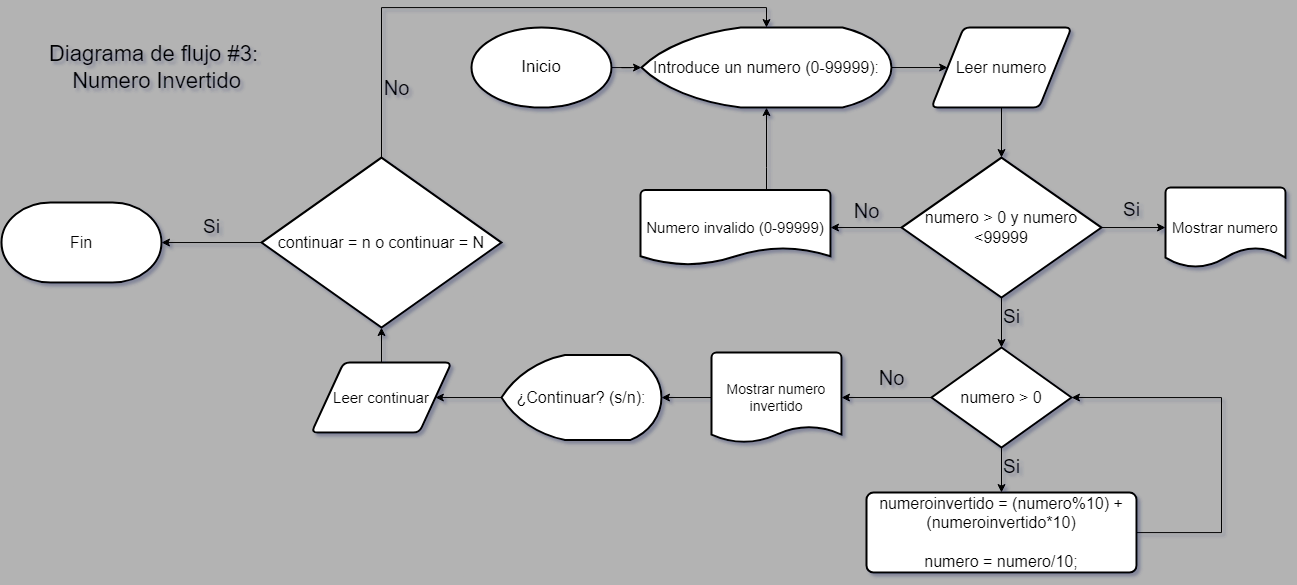

The diagram above was exported from draw.io. Its source (the exported page's mxGraphModel, read from the mxfile embedded in the PNG):
<mxGraphModel dx="2514" dy="887" grid="1" gridSize="10" guides="1" tooltips="1" connect="1" arrows="1" fold="1" page="1" pageScale="1" pageWidth="827" pageHeight="1169" background="#B3B3B3" math="0" shadow="1">
  <root>
    <mxCell id="0" />
    <mxCell id="1" parent="0" />
    <mxCell id="yKUcuILbEU0FLWH8KbeW-1" value="&lt;font style=&quot;font-size: 17px;&quot;&gt;Inicio&lt;/font&gt;" style="strokeWidth=2;html=1;shape=mxgraph.flowchart.start_1;whiteSpace=wrap;labelBackgroundColor=none;" vertex="1" parent="1">
      <mxGeometry x="-280" y="100.06" width="140" height="80" as="geometry" />
    </mxCell>
    <mxCell id="yKUcuILbEU0FLWH8KbeW-5" style="edgeStyle=orthogonalEdgeStyle;rounded=0;orthogonalLoop=1;jettySize=auto;html=1;" edge="1" parent="1" source="yKUcuILbEU0FLWH8KbeW-2" target="yKUcuILbEU0FLWH8KbeW-4">
      <mxGeometry relative="1" as="geometry" />
    </mxCell>
    <mxCell id="yKUcuILbEU0FLWH8KbeW-2" value="&lt;font style=&quot;font-size: 16px;&quot;&gt;Introduce un numero (0-99999):&lt;/font&gt;" style="strokeWidth=2;html=1;shape=mxgraph.flowchart.display;whiteSpace=wrap;" vertex="1" parent="1">
      <mxGeometry x="-110" y="100.06" width="250" height="80" as="geometry" />
    </mxCell>
    <mxCell id="yKUcuILbEU0FLWH8KbeW-3" style="edgeStyle=orthogonalEdgeStyle;rounded=0;orthogonalLoop=1;jettySize=auto;html=1;entryX=0;entryY=0.5;entryDx=0;entryDy=0;entryPerimeter=0;" edge="1" parent="1" source="yKUcuILbEU0FLWH8KbeW-1" target="yKUcuILbEU0FLWH8KbeW-2">
      <mxGeometry relative="1" as="geometry" />
    </mxCell>
    <mxCell id="yKUcuILbEU0FLWH8KbeW-4" value="&lt;font style=&quot;font-size: 16px;&quot;&gt;Leer numero&lt;/font&gt;" style="shape=parallelogram;html=1;strokeWidth=2;perimeter=parallelogramPerimeter;whiteSpace=wrap;rounded=1;arcSize=12;size=0.23;" vertex="1" parent="1">
      <mxGeometry x="180" y="100.06" width="140" height="80" as="geometry" />
    </mxCell>
    <mxCell id="yKUcuILbEU0FLWH8KbeW-8" style="edgeStyle=orthogonalEdgeStyle;rounded=0;orthogonalLoop=1;jettySize=auto;html=1;entryX=1;entryY=0.5;entryDx=0;entryDy=0;entryPerimeter=0;" edge="1" parent="1" source="yKUcuILbEU0FLWH8KbeW-6" target="yKUcuILbEU0FLWH8KbeW-37">
      <mxGeometry relative="1" as="geometry">
        <mxPoint x="80" y="250.06" as="targetPoint" />
      </mxGeometry>
    </mxCell>
    <mxCell id="yKUcuILbEU0FLWH8KbeW-6" value="&lt;font style=&quot;font-size: 16px;&quot;&gt;numero &amp;gt; 0 y numero &amp;lt;99999&lt;/font&gt;" style="strokeWidth=2;html=1;shape=mxgraph.flowchart.decision;whiteSpace=wrap;" vertex="1" parent="1">
      <mxGeometry x="150" y="230.06" width="200" height="140" as="geometry" />
    </mxCell>
    <mxCell id="yKUcuILbEU0FLWH8KbeW-7" style="edgeStyle=orthogonalEdgeStyle;rounded=0;orthogonalLoop=1;jettySize=auto;html=1;entryX=0.5;entryY=0;entryDx=0;entryDy=0;entryPerimeter=0;" edge="1" parent="1" source="yKUcuILbEU0FLWH8KbeW-4" target="yKUcuILbEU0FLWH8KbeW-6">
      <mxGeometry relative="1" as="geometry" />
    </mxCell>
    <mxCell id="yKUcuILbEU0FLWH8KbeW-9" value="&lt;font style=&quot;font-size: 20px;&quot;&gt;No&lt;/font&gt;" style="text;html=1;align=center;verticalAlign=middle;resizable=0;points=[];autosize=1;strokeColor=none;fillColor=none;" vertex="1" parent="1">
      <mxGeometry x="90" y="262.56" width="50" height="40" as="geometry" />
    </mxCell>
    <mxCell id="yKUcuILbEU0FLWH8KbeW-13" style="edgeStyle=orthogonalEdgeStyle;rounded=0;orthogonalLoop=1;jettySize=auto;html=1;entryX=0.5;entryY=0;entryDx=0;entryDy=0;" edge="1" parent="1" source="yKUcuILbEU0FLWH8KbeW-10" target="yKUcuILbEU0FLWH8KbeW-12">
      <mxGeometry relative="1" as="geometry" />
    </mxCell>
    <mxCell id="yKUcuILbEU0FLWH8KbeW-10" value="&lt;font style=&quot;font-size: 16px;&quot;&gt;numero&amp;nbsp;&amp;gt; 0&lt;/font&gt;" style="strokeWidth=2;html=1;shape=mxgraph.flowchart.decision;whiteSpace=wrap;" vertex="1" parent="1">
      <mxGeometry x="180" y="420.06" width="140" height="100" as="geometry" />
    </mxCell>
    <mxCell id="yKUcuILbEU0FLWH8KbeW-11" style="edgeStyle=orthogonalEdgeStyle;rounded=0;orthogonalLoop=1;jettySize=auto;html=1;entryX=0.5;entryY=0;entryDx=0;entryDy=0;entryPerimeter=0;" edge="1" parent="1" source="yKUcuILbEU0FLWH8KbeW-6" target="yKUcuILbEU0FLWH8KbeW-10">
      <mxGeometry relative="1" as="geometry" />
    </mxCell>
    <mxCell id="yKUcuILbEU0FLWH8KbeW-12" value="&lt;font style=&quot;font-size: 16px;&quot;&gt;numeroinvertido = (numero%10) + (numeroinvertido*10)&lt;/font&gt;&lt;div&gt;&lt;span style=&quot;font-size: 16px;&quot;&gt;&lt;br&gt;&lt;/span&gt;&lt;div&gt;&lt;font style=&quot;&quot;&gt;&lt;span style=&quot;font-size: 16px;&quot;&gt;numero = numero/10;&lt;/span&gt;&lt;br&gt;&lt;/font&gt;&lt;/div&gt;&lt;/div&gt;" style="rounded=1;whiteSpace=wrap;html=1;absoluteArcSize=1;arcSize=14;strokeWidth=2;" vertex="1" parent="1">
      <mxGeometry x="115" y="565.06" width="270" height="80" as="geometry" />
    </mxCell>
    <mxCell id="yKUcuILbEU0FLWH8KbeW-14" value="&lt;font style=&quot;font-size: 19px;&quot;&gt;Si&lt;/font&gt;" style="text;html=1;align=center;verticalAlign=middle;resizable=0;points=[];autosize=1;strokeColor=none;fillColor=none;" vertex="1" parent="1">
      <mxGeometry x="240" y="520.06" width="40" height="40" as="geometry" />
    </mxCell>
    <mxCell id="yKUcuILbEU0FLWH8KbeW-15" value="&lt;font style=&quot;font-size: 19px;&quot;&gt;Si&lt;/font&gt;" style="text;html=1;align=center;verticalAlign=middle;resizable=0;points=[];autosize=1;strokeColor=none;fillColor=none;" vertex="1" parent="1">
      <mxGeometry x="240" y="370.06" width="40" height="40" as="geometry" />
    </mxCell>
    <mxCell id="yKUcuILbEU0FLWH8KbeW-16" style="edgeStyle=orthogonalEdgeStyle;rounded=0;orthogonalLoop=1;jettySize=auto;html=1;entryX=1;entryY=0.5;entryDx=0;entryDy=0;entryPerimeter=0;" edge="1" parent="1" source="yKUcuILbEU0FLWH8KbeW-12" target="yKUcuILbEU0FLWH8KbeW-10">
      <mxGeometry relative="1" as="geometry">
        <Array as="points">
          <mxPoint x="470" y="605.06" />
          <mxPoint x="470" y="470.06" />
        </Array>
      </mxGeometry>
    </mxCell>
    <mxCell id="yKUcuILbEU0FLWH8KbeW-17" value="&lt;font style=&quot;font-size: 14px;&quot;&gt;Mostrar numero invertido&lt;/font&gt;" style="strokeWidth=2;html=1;shape=mxgraph.flowchart.document2;whiteSpace=wrap;size=0.17777777777777778;" vertex="1" parent="1">
      <mxGeometry x="-40" y="425.06" width="130" height="90" as="geometry" />
    </mxCell>
    <mxCell id="yKUcuILbEU0FLWH8KbeW-18" style="edgeStyle=orthogonalEdgeStyle;rounded=0;orthogonalLoop=1;jettySize=auto;html=1;entryX=1;entryY=0.5;entryDx=0;entryDy=0;entryPerimeter=0;" edge="1" parent="1" source="yKUcuILbEU0FLWH8KbeW-10" target="yKUcuILbEU0FLWH8KbeW-17">
      <mxGeometry relative="1" as="geometry" />
    </mxCell>
    <mxCell id="yKUcuILbEU0FLWH8KbeW-19" value="&lt;font style=&quot;font-size: 20px;&quot;&gt;No&lt;/font&gt;" style="text;html=1;align=center;verticalAlign=middle;resizable=0;points=[];autosize=1;strokeColor=none;fillColor=none;" vertex="1" parent="1">
      <mxGeometry x="115" y="430.06" width="50" height="40" as="geometry" />
    </mxCell>
    <mxCell id="yKUcuILbEU0FLWH8KbeW-23" value="&lt;font style=&quot;font-size: 15px;&quot;&gt;Mostrar numero&lt;/font&gt;" style="strokeWidth=2;html=1;shape=mxgraph.flowchart.document2;whiteSpace=wrap;size=0.25;" vertex="1" parent="1">
      <mxGeometry x="414" y="260.06" width="120" height="80" as="geometry" />
    </mxCell>
    <mxCell id="yKUcuILbEU0FLWH8KbeW-28" style="edgeStyle=orthogonalEdgeStyle;rounded=0;orthogonalLoop=1;jettySize=auto;html=1;entryX=1;entryY=0.5;entryDx=0;entryDy=0;" edge="1" parent="1" source="yKUcuILbEU0FLWH8KbeW-25" target="yKUcuILbEU0FLWH8KbeW-27">
      <mxGeometry relative="1" as="geometry" />
    </mxCell>
    <mxCell id="yKUcuILbEU0FLWH8KbeW-25" value="&lt;font style=&quot;font-size: 16px;&quot;&gt;¿Continuar? (s/n):&lt;/font&gt;" style="strokeWidth=2;html=1;shape=mxgraph.flowchart.display;whiteSpace=wrap;" vertex="1" parent="1">
      <mxGeometry x="-250" y="427.56" width="160" height="85" as="geometry" />
    </mxCell>
    <mxCell id="yKUcuILbEU0FLWH8KbeW-26" style="edgeStyle=orthogonalEdgeStyle;rounded=0;orthogonalLoop=1;jettySize=auto;html=1;entryX=1;entryY=0.5;entryDx=0;entryDy=0;entryPerimeter=0;" edge="1" parent="1" source="yKUcuILbEU0FLWH8KbeW-17" target="yKUcuILbEU0FLWH8KbeW-25">
      <mxGeometry relative="1" as="geometry" />
    </mxCell>
    <mxCell id="yKUcuILbEU0FLWH8KbeW-27" value="&lt;font style=&quot;font-size: 15px;&quot;&gt;Leer continuar&lt;/font&gt;" style="shape=parallelogram;html=1;strokeWidth=2;perimeter=parallelogramPerimeter;whiteSpace=wrap;rounded=1;arcSize=12;size=0.23;" vertex="1" parent="1">
      <mxGeometry x="-440" y="435.06" width="140" height="70" as="geometry" />
    </mxCell>
    <mxCell id="yKUcuILbEU0FLWH8KbeW-29" value="&lt;font style=&quot;font-size: 16px;&quot;&gt;continuar = n o continuar = N&lt;/font&gt;" style="strokeWidth=2;html=1;shape=mxgraph.flowchart.decision;whiteSpace=wrap;" vertex="1" parent="1">
      <mxGeometry x="-490" y="230.06" width="240" height="170" as="geometry" />
    </mxCell>
    <mxCell id="yKUcuILbEU0FLWH8KbeW-31" style="edgeStyle=orthogonalEdgeStyle;rounded=0;orthogonalLoop=1;jettySize=auto;html=1;entryX=0.5;entryY=1;entryDx=0;entryDy=0;entryPerimeter=0;" edge="1" parent="1" source="yKUcuILbEU0FLWH8KbeW-27" target="yKUcuILbEU0FLWH8KbeW-29">
      <mxGeometry relative="1" as="geometry" />
    </mxCell>
    <mxCell id="yKUcuILbEU0FLWH8KbeW-32" value="&lt;font style=&quot;font-size: 16px;&quot;&gt;Fin&lt;/font&gt;" style="strokeWidth=2;html=1;shape=mxgraph.flowchart.terminator;whiteSpace=wrap;" vertex="1" parent="1">
      <mxGeometry x="-750" y="275.06" width="160" height="80" as="geometry" />
    </mxCell>
    <mxCell id="yKUcuILbEU0FLWH8KbeW-33" style="edgeStyle=orthogonalEdgeStyle;rounded=0;orthogonalLoop=1;jettySize=auto;html=1;entryX=1;entryY=0.5;entryDx=0;entryDy=0;entryPerimeter=0;" edge="1" parent="1" source="yKUcuILbEU0FLWH8KbeW-29" target="yKUcuILbEU0FLWH8KbeW-32">
      <mxGeometry relative="1" as="geometry" />
    </mxCell>
    <mxCell id="yKUcuILbEU0FLWH8KbeW-34" style="edgeStyle=orthogonalEdgeStyle;rounded=0;orthogonalLoop=1;jettySize=auto;html=1;entryX=0.5;entryY=0;entryDx=0;entryDy=0;entryPerimeter=0;" edge="1" parent="1" source="yKUcuILbEU0FLWH8KbeW-29" target="yKUcuILbEU0FLWH8KbeW-2">
      <mxGeometry relative="1" as="geometry">
        <Array as="points">
          <mxPoint x="-370" y="80.06" />
          <mxPoint x="15" y="80.06" />
        </Array>
      </mxGeometry>
    </mxCell>
    <mxCell id="yKUcuILbEU0FLWH8KbeW-35" value="&lt;font style=&quot;font-size: 20px;&quot;&gt;No&lt;/font&gt;" style="text;html=1;align=center;verticalAlign=middle;resizable=0;points=[];autosize=1;strokeColor=none;fillColor=none;" vertex="1" parent="1">
      <mxGeometry x="-380" y="140.06" width="50" height="40" as="geometry" />
    </mxCell>
    <mxCell id="yKUcuILbEU0FLWH8KbeW-36" value="&lt;font style=&quot;font-size: 19px;&quot;&gt;Si&lt;/font&gt;" style="text;html=1;align=center;verticalAlign=middle;resizable=0;points=[];autosize=1;strokeColor=none;fillColor=none;" vertex="1" parent="1">
      <mxGeometry x="-560" y="280.06" width="40" height="40" as="geometry" />
    </mxCell>
    <mxCell id="yKUcuILbEU0FLWH8KbeW-37" value="&lt;font style=&quot;font-size: 15px;&quot;&gt;Numero invalido (0-99999)&lt;/font&gt;" style="strokeWidth=2;html=1;shape=mxgraph.flowchart.document2;whiteSpace=wrap;size=0.23333333333333334;" vertex="1" parent="1">
      <mxGeometry x="-111" y="262.56" width="190" height="75" as="geometry" />
    </mxCell>
    <mxCell id="yKUcuILbEU0FLWH8KbeW-38" style="edgeStyle=orthogonalEdgeStyle;rounded=0;orthogonalLoop=1;jettySize=auto;html=1;entryX=0.5;entryY=1;entryDx=0;entryDy=0;entryPerimeter=0;" edge="1" parent="1" source="yKUcuILbEU0FLWH8KbeW-37" target="yKUcuILbEU0FLWH8KbeW-2">
      <mxGeometry relative="1" as="geometry">
        <Array as="points">
          <mxPoint x="15" y="240.06" />
          <mxPoint x="15" y="240.06" />
        </Array>
      </mxGeometry>
    </mxCell>
    <mxCell id="yKUcuILbEU0FLWH8KbeW-40" style="edgeStyle=orthogonalEdgeStyle;rounded=0;orthogonalLoop=1;jettySize=auto;html=1;entryX=0;entryY=0.5;entryDx=0;entryDy=0;entryPerimeter=0;" edge="1" parent="1" source="yKUcuILbEU0FLWH8KbeW-6" target="yKUcuILbEU0FLWH8KbeW-23">
      <mxGeometry relative="1" as="geometry" />
    </mxCell>
    <mxCell id="yKUcuILbEU0FLWH8KbeW-41" value="&lt;font style=&quot;font-size: 19px;&quot;&gt;Si&lt;/font&gt;" style="text;html=1;align=center;verticalAlign=middle;resizable=0;points=[];autosize=1;strokeColor=none;fillColor=none;" vertex="1" parent="1">
      <mxGeometry x="360" y="262.56" width="40" height="40" as="geometry" />
    </mxCell>
    <mxCell id="yKUcuILbEU0FLWH8KbeW-42" value="&lt;font style=&quot;font-size: 22px;&quot;&gt;Diagrama de flujo #3:&amp;nbsp;&lt;/font&gt;&lt;div&gt;&lt;font style=&quot;font-size: 22px;&quot;&gt;Numero Invertido&lt;/font&gt;&lt;/div&gt;" style="text;html=1;align=center;verticalAlign=middle;resizable=0;points=[];autosize=1;strokeColor=none;fillColor=none;" vertex="1" parent="1">
      <mxGeometry x="-715" y="105.06" width="240" height="70" as="geometry" />
    </mxCell>
  </root>
</mxGraphModel>